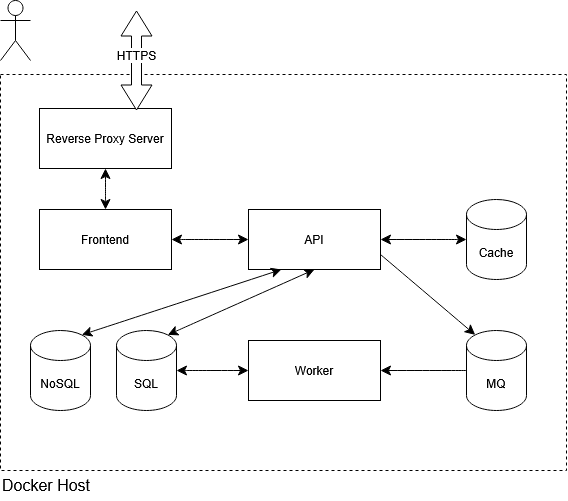

The diagram above was exported from draw.io. Its source (the exported page's mxGraphModel, read from the mxfile embedded in the PNG):
<mxGraphModel dx="1775" dy="1723" grid="1" gridSize="10" guides="1" tooltips="1" connect="1" arrows="1" fold="1" page="1" pageScale="1" pageWidth="827" pageHeight="1169" math="0" shadow="0">
  <root>
    <mxCell id="0" />
    <mxCell id="1" parent="0" />
    <mxCell id="VH8hNXN2NQV6Rghf79RS-1" parent="1" style="rounded=0;whiteSpace=wrap;html=1;dashed=1;" value="" vertex="1">
      <mxGeometry height="396" width="566" x="-156" y="-216" as="geometry" />
    </mxCell>
    <mxCell id="VH8hNXN2NQV6Rghf79RS-2" parent="1" style="text;html=1;whiteSpace=wrap;strokeColor=none;fillColor=none;align=left;verticalAlign=middle;rounded=0;fontSize=16;direction=west;rotation=0;" value="Docker Host" vertex="1">
      <mxGeometry height="30" width="165" x="-156" y="180" as="geometry" />
    </mxCell>
    <mxCell id="Bma-lr6F7CafXoHVb7-L-1" parent="1" style="rounded=0;whiteSpace=wrap;html=1;" value="&lt;div&gt;Reverse Proxy Server&lt;/div&gt;" vertex="1">
      <mxGeometry height="60" width="132" x="-117" y="-182" as="geometry" />
    </mxCell>
    <mxCell id="Bma-lr6F7CafXoHVb7-L-22" edge="1" parent="1" source="Bma-lr6F7CafXoHVb7-L-2" style="edgeStyle=none;curved=1;rounded=0;orthogonalLoop=1;jettySize=auto;html=1;fontSize=12;startSize=8;endSize=8;startArrow=classic;startFill=1;" target="Bma-lr6F7CafXoHVb7-L-3" value="">
      <mxGeometry relative="1" as="geometry" />
    </mxCell>
    <mxCell id="Bma-lr6F7CafXoHVb7-L-2" parent="1" style="rounded=0;whiteSpace=wrap;html=1;" value="Frontend" vertex="1">
      <mxGeometry height="60" width="132" x="-117" y="-81" as="geometry" />
    </mxCell>
    <mxCell id="Bma-lr6F7CafXoHVb7-L-3" parent="1" style="rounded=0;whiteSpace=wrap;html=1;" value="API" vertex="1">
      <mxGeometry height="60" width="132" x="92" y="-81" as="geometry" />
    </mxCell>
    <mxCell id="Bma-lr6F7CafXoHVb7-L-4" parent="1" style="rounded=0;whiteSpace=wrap;html=1;" value="&lt;div&gt;Worker&lt;/div&gt;" vertex="1">
      <mxGeometry height="60" width="132" x="92" y="50" as="geometry" />
    </mxCell>
    <mxCell id="Bma-lr6F7CafXoHVb7-L-5" parent="1" style="shape=umlActor;verticalLabelPosition=bottom;verticalAlign=top;html=1;outlineConnect=0;" value="" vertex="1">
      <mxGeometry height="60" width="30" x="-156" y="-290" as="geometry" />
    </mxCell>
    <mxCell id="Bma-lr6F7CafXoHVb7-L-18" edge="1" parent="1" source="Bma-lr6F7CafXoHVb7-L-2" style="endArrow=classic;startArrow=classic;html=1;rounded=0;fontSize=12;startSize=8;endSize=8;curved=1;entryX=0.5;entryY=1;entryDx=0;entryDy=0;" target="Bma-lr6F7CafXoHVb7-L-1" value="">
      <mxGeometry height="50" relative="1" width="50" as="geometry">
        <mxPoint x="180" y="50" as="sourcePoint" />
        <mxPoint x="230" as="targetPoint" />
      </mxGeometry>
    </mxCell>
    <mxCell id="Bma-lr6F7CafXoHVb7-L-28" edge="1" parent="1" source="Bma-lr6F7CafXoHVb7-L-19" style="edgeStyle=none;curved=1;rounded=0;orthogonalLoop=1;jettySize=auto;html=1;fontSize=12;startSize=8;endSize=8;startArrow=classic;startFill=1;" target="Bma-lr6F7CafXoHVb7-L-4" value="">
      <mxGeometry relative="1" as="geometry" />
    </mxCell>
    <mxCell id="Bma-lr6F7CafXoHVb7-L-19" parent="1" style="shape=cylinder3;whiteSpace=wrap;html=1;boundedLbl=1;backgroundOutline=1;size=15;" value="SQL" vertex="1">
      <mxGeometry height="80" width="60" x="-40" y="40" as="geometry" />
    </mxCell>
    <mxCell id="Bma-lr6F7CafXoHVb7-L-20" parent="1" style="shape=cylinder3;whiteSpace=wrap;html=1;boundedLbl=1;backgroundOutline=1;size=15;" value="NoSQL" vertex="1">
      <mxGeometry height="80" width="60" x="-126" y="40" as="geometry" />
    </mxCell>
    <mxCell id="Bma-lr6F7CafXoHVb7-L-31" edge="1" parent="1" source="Bma-lr6F7CafXoHVb7-L-21" style="edgeStyle=none;curved=1;rounded=0;orthogonalLoop=1;jettySize=auto;html=1;fontSize=12;startSize=8;endSize=8;startArrow=classic;startFill=1;" target="Bma-lr6F7CafXoHVb7-L-3" value="">
      <mxGeometry relative="1" as="geometry" />
    </mxCell>
    <mxCell id="Bma-lr6F7CafXoHVb7-L-21" parent="1" style="shape=cylinder3;whiteSpace=wrap;html=1;boundedLbl=1;backgroundOutline=1;size=15;" value="Cache" vertex="1">
      <mxGeometry height="80" width="60" x="310" y="-91" as="geometry" />
    </mxCell>
    <mxCell id="Bma-lr6F7CafXoHVb7-L-25" edge="1" parent="1" source="Bma-lr6F7CafXoHVb7-L-23" style="edgeStyle=none;curved=1;rounded=0;orthogonalLoop=1;jettySize=auto;html=1;fontSize=12;startSize=8;endSize=8;" target="Bma-lr6F7CafXoHVb7-L-4" value="">
      <mxGeometry relative="1" as="geometry" />
    </mxCell>
    <mxCell id="Bma-lr6F7CafXoHVb7-L-23" parent="1" style="shape=cylinder3;whiteSpace=wrap;html=1;boundedLbl=1;backgroundOutline=1;size=15;" value="MQ" vertex="1">
      <mxGeometry height="80" width="60" x="310" y="40" as="geometry" />
    </mxCell>
    <mxCell id="Bma-lr6F7CafXoHVb7-L-24" edge="1" parent="1" source="Bma-lr6F7CafXoHVb7-L-3" style="endArrow=classic;html=1;rounded=0;fontSize=12;startSize=8;endSize=8;curved=1;entryX=0.145;entryY=0;entryDx=0;entryDy=4.35;entryPerimeter=0;exitX=1;exitY=0.75;exitDx=0;exitDy=0;" target="Bma-lr6F7CafXoHVb7-L-23" value="">
      <mxGeometry height="50" relative="1" width="50" as="geometry">
        <mxPoint x="180" y="50" as="sourcePoint" />
        <mxPoint x="230" as="targetPoint" />
      </mxGeometry>
    </mxCell>
    <mxCell id="Bma-lr6F7CafXoHVb7-L-26" edge="1" parent="1" source="Bma-lr6F7CafXoHVb7-L-4" style="edgeStyle=none;curved=1;rounded=0;orthogonalLoop=1;jettySize=auto;html=1;exitX=0;exitY=0.5;exitDx=0;exitDy=0;fontSize=12;startSize=8;endSize=8;" target="Bma-lr6F7CafXoHVb7-L-4">
      <mxGeometry relative="1" as="geometry" />
    </mxCell>
    <mxCell id="Bma-lr6F7CafXoHVb7-L-29" edge="1" parent="1" source="Bma-lr6F7CafXoHVb7-L-19" style="endArrow=classic;startArrow=classic;html=1;rounded=0;fontSize=12;startSize=8;endSize=8;curved=1;entryX=0.5;entryY=1;entryDx=0;entryDy=0;exitX=0.855;exitY=0;exitDx=0;exitDy=4.35;exitPerimeter=0;" target="Bma-lr6F7CafXoHVb7-L-3" value="">
      <mxGeometry height="50" relative="1" width="50" as="geometry">
        <mxPoint x="180" y="50" as="sourcePoint" />
        <mxPoint x="230" as="targetPoint" />
      </mxGeometry>
    </mxCell>
    <mxCell id="Bma-lr6F7CafXoHVb7-L-30" edge="1" parent="1" source="Bma-lr6F7CafXoHVb7-L-20" style="endArrow=classic;startArrow=classic;html=1;rounded=0;fontSize=12;startSize=8;endSize=8;curved=1;entryX=0.25;entryY=1;entryDx=0;entryDy=0;exitX=0.855;exitY=0;exitDx=0;exitDy=4.35;exitPerimeter=0;" target="Bma-lr6F7CafXoHVb7-L-3" value="">
      <mxGeometry height="50" relative="1" width="50" as="geometry">
        <mxPoint x="180" y="50" as="sourcePoint" />
        <mxPoint x="230" as="targetPoint" />
      </mxGeometry>
    </mxCell>
    <mxCell id="Bma-lr6F7CafXoHVb7-L-33" edge="1" parent="1" style="shape=flexArrow;endArrow=classic;startArrow=classic;html=1;rounded=0;fontSize=12;startSize=8;endSize=8;curved=1;fillColor=default;" value="">
      <mxGeometry height="100" relative="1" width="100" as="geometry">
        <mxPoint x="-20" y="-180" as="sourcePoint" />
        <mxPoint x="-20" y="-280" as="targetPoint" />
      </mxGeometry>
    </mxCell>
    <mxCell id="Bma-lr6F7CafXoHVb7-L-34" connectable="0" parent="Bma-lr6F7CafXoHVb7-L-33" style="edgeLabel;html=1;align=center;verticalAlign=middle;resizable=0;points=[];fontSize=12;" value="HTTPS" vertex="1">
      <mxGeometry relative="1" x="0.1634" y="3" as="geometry">
        <mxPoint x="3" y="3" as="offset" />
      </mxGeometry>
    </mxCell>
  </root>
</mxGraphModel>